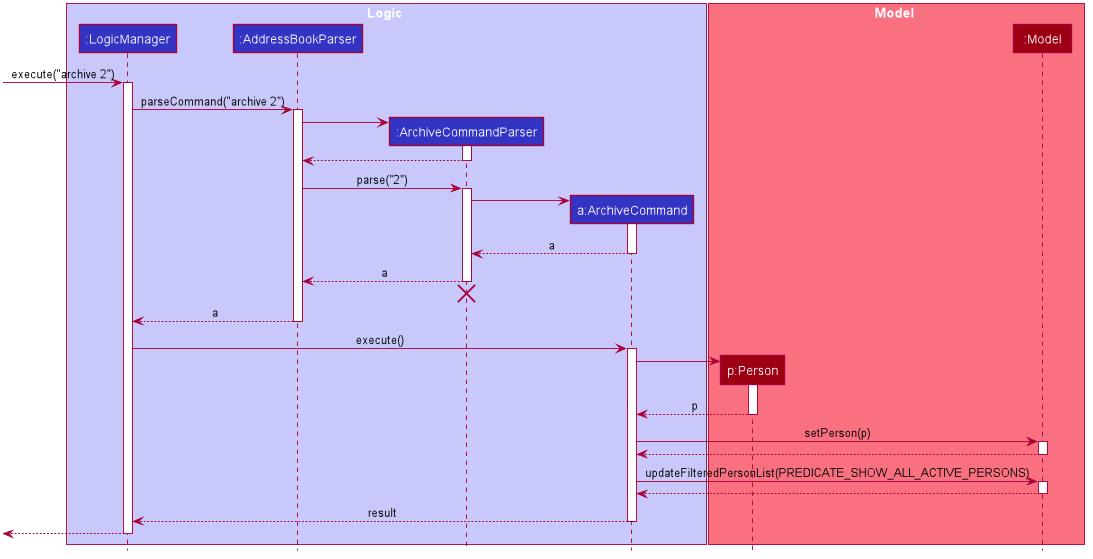

The diagram above was rendered by PlantUML. Its source (embedded in the PNG):
@startuml








skinparam BackgroundColor #FFFFFFF

skinparam Shadowing false

skinparam Class {
    FontColor #FFFFFF
    BorderThickness 1
    BorderColor #FFFFFF
    StereotypeFontColor #FFFFFF
    FontName Arial
}

skinparam Actor {
    BorderColor #000000
    Color #000000
    FontName Arial
}

skinparam Sequence {
    MessageAlign center
    BoxFontSize 15
    BoxPadding 0
    BoxFontColor #FFFFFF
    FontName Arial
}

skinparam Participant {
    FontColor #FFFFFFF
    Padding 20
}

skinparam MinClassWidth 50
skinparam ParticipantPadding 10
skinparam Shadowing false
skinparam DefaultTextAlignment center
skinparam packageStyle Rectangle

hide footbox
hide members
hide circle

box Logic #C8C8FA
participant ":LogicManager" as LogicManager #3333C4
participant ":AddressBookParser" as AddressBookParser #3333C4
participant ":ArchiveCommandParser" as ArchiveCommandParser #3333C4
participant "a:ArchiveCommand" as ArchiveCommand #3333C4
end box

box Model #F97181
participant "p:Person" as Person #9D0012
participant ":Model" as Model #9D0012
end box

[-> LogicManager : execute("archive 2")
activate LogicManager

LogicManager -> AddressBookParser : parseCommand("archive 2")
activate AddressBookParser

create ArchiveCommandParser
AddressBookParser -> ArchiveCommandParser
activate ArchiveCommandParser

ArchiveCommandParser --> AddressBookParser
deactivate ArchiveCommandParser

AddressBookParser -> ArchiveCommandParser : parse("2")
activate ArchiveCommandParser

create ArchiveCommand
ArchiveCommandParser -> ArchiveCommand
activate ArchiveCommand

ArchiveCommand --> ArchiveCommandParser : a
deactivate ArchiveCommand

ArchiveCommandParser --> AddressBookParser : a
deactivate ArchiveCommandParser
ArchiveCommandParser -[hidden]-> AddressBookParser
destroy ArchiveCommandParser

AddressBookParser --> LogicManager : a
deactivate AddressBookParser

LogicManager -> ArchiveCommand : execute()
activate ArchiveCommand

create Person
ArchiveCommand -> Person
activate Person

Person --> ArchiveCommand : p
deactivate Person

ArchiveCommand -> Model : setPerson(p)
activate Model

Model --> ArchiveCommand
deactivate Model

ArchiveCommand -> Model : updateFilteredPersonList(PREDICATE_SHOW_ALL_ACTIVE_PERSONS)
activate Model

Model --> ArchiveCommand
deactivate Model

ArchiveCommand --> LogicManager : result
deactivate ArchiveCommand

[<--LogicManager
deactivate LogicManager
@enduml